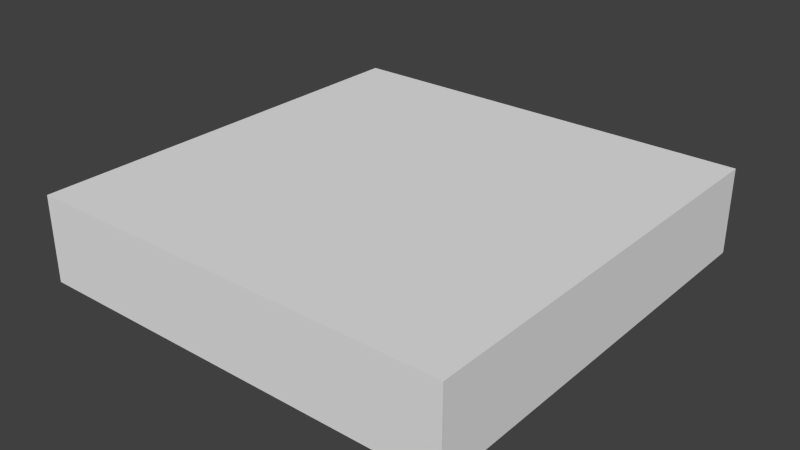 # Source: Pedestal2.blend  (saved by Blender 2.74.0; exported with 4.5.12 LTS)
import bpy
from mathutils import Matrix  # noqa: F401  (used for matrix-valued properties, if any)

bpy.ops.wm.read_factory_settings(use_empty=True)
scene = bpy.context.scene
scene.name = 'Scene'

# ---- collections
col_collection_1 = bpy.data.collections.new('Collection 1'); scene.collection.children.link(col_collection_1)

# ---- world
world_world = bpy.data.worlds.new('World'); scene.world = world_world
world_world.color = (0.05088, 0.05088, 0.05088)
world_world.use_sun_shadow = False
world_world.sun_shadow_jitter_overblur = 0.0
world_world.cycles.sampling_method = 'MANUAL'
world_world.cycles.sample_map_resolution = 256

# ---- meshes
me_cube_001 = bpy.data.meshes.new('Cube.001')
me_cube_001.from_pydata([(-1.0, -1.0, -0.2), (-1.0, -1.0, 0.2), (-1.0, 1.0, -0.2), (-1.0, 1.0, 0.2), (1.0, -1.0, -0.2), (1.0, -1.0, 0.2), (1.0, 1.0, -0.2), (1.0, 1.0, 0.2)], [], [(1, 3, 2, 0), (3, 7, 6, 2), (7, 5, 4, 6), (5, 1, 0, 4), (0, 2, 6, 4), (5, 7, 3, 1)])
_uv = me_cube_001.uv_layers.new(name='UVMap')
_uv.uv.foreach_set('vector', [0.8889, 0.5, 0.8889, 0.0, 1.0, 0.0, 1.0, 0.5, 0.7778, 0.5, 0.7778, 2.98e-08, 0.8889, 0.0, 0.8889, 0.5, 0.5556, 0.5, 0.5556, 2.98e-08, 0.6667, 0.0, 0.6667, 0.5, 0.7778, 0.0, 0.7778, 0.5, 0.6667, 0.5, 0.6667, 0.0, 0.5556, 1.0, 8.278e-08, 1.0, 0.0, 0.5, 0.5556, 0.5, 0.0, 7.451e-08, 0.5556, 0.0, 0.5556, 0.5, 8.278e-08, 0.5])
me_cube_001.use_remesh_preserve_volume = False
me_cube_001.use_remesh_preserve_attributes = False
me_cube_001.use_mirror_vertex_groups = False
me_cube_001.update()

# ---- objects
ob_pedestal2 = bpy.data.objects.new('Pedestal2', me_cube_001)

# ---- transforms, parenting, visibility, modifiers, constraints
ob_pedestal2.location = (0.0, 0.0, 0.0)
ob_pedestal2.lineart.crease_threshold = 0.0

# ---- collection membership
col_collection_1.objects.link(ob_pedestal2)

# ---- scene / render settings (as saved in the file)
scene.frame_start = 1; scene.frame_end = 250; scene.frame_set(1)
scene.render.engine = 'BLENDER_EEVEE_NEXT'
scene.render.resolution_percentage = 50
scene.render.dither_intensity = 0.0
scene.cycles.use_denoising = False
scene.cycles.samples = 10
scene.cycles.sampling_pattern = 'TABULATED_SOBOL'
scene.cycles.light_sampling_threshold = 0.0
scene.cycles.use_adaptive_sampling = False
scene.cycles.use_light_tree = False
scene.cycles.blur_glossy = 0.0
scene.cycles.pixel_filter_type = 'GAUSSIAN'
scene.cycles.sample_clamp_indirect = 0.0
scene.view_settings.view_transform = 'Standard'
bpy.context.view_layer.update()

# ---- added for rendering (the .blend has no active camera and no usable light): camera, sun
cam_auto = bpy.data.cameras.new('AutoCamera')
cam_auto.lens = 50.0
cam_auto.sensor_width = 36.0
cam_auto.clip_end = 1000.0
ob_auto_camera = bpy.data.objects.new('AutoCamera', cam_auto)
scene.collection.objects.link(ob_auto_camera)
ob_auto_camera.location = (2.64297, -3.17156, 2.11438)
ob_auto_camera.rotation_euler = (1.09748, -7.21219e-08, 0.694738)
scene.camera = ob_auto_camera
light_auto_sun = bpy.data.lights.new('AutoSun', 'SUN')
light_auto_sun.energy = 3.0
light_auto_sun.angle = 0.0523599
ob_auto_sun = bpy.data.objects.new('AutoSun', light_auto_sun)
scene.collection.objects.link(ob_auto_sun)
ob_auto_sun.rotation_euler = (0.872665, 0.174533, 0.523599)
bpy.context.view_layer.update()

